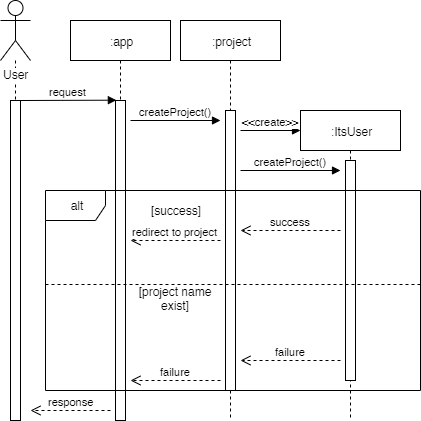

The diagram above was exported from draw.io. Its source (the exported page's mxGraphModel, read from the mxfile embedded in the PNG):
<mxGraphModel dx="813" dy="470" grid="1" gridSize="10" guides="1" tooltips="1" connect="1" arrows="1" fold="1" page="1" pageScale="1" pageWidth="827" pageHeight="1169" math="0" shadow="0">
  <root>
    <mxCell id="WsOqy0xkiLy0U9SEPv2c-0" />
    <mxCell id="WsOqy0xkiLy0U9SEPv2c-1" parent="WsOqy0xkiLy0U9SEPv2c-0" />
    <mxCell id="Jb856Vd3qnmjijHqiDhG-0" value=":app" style="shape=umlLifeline;perimeter=lifelinePerimeter;whiteSpace=wrap;html=1;container=1;collapsible=0;recursiveResize=0;outlineConnect=0;" vertex="1" parent="WsOqy0xkiLy0U9SEPv2c-1">
      <mxGeometry x="200" y="80" width="100" height="400" as="geometry" />
    </mxCell>
    <mxCell id="Jb856Vd3qnmjijHqiDhG-1" value="" style="html=1;points=[];perimeter=orthogonalPerimeter;" vertex="1" parent="Jb856Vd3qnmjijHqiDhG-0">
      <mxGeometry x="45" y="80" width="10" height="320" as="geometry" />
    </mxCell>
    <mxCell id="Jb856Vd3qnmjijHqiDhG-2" value="createProject()" style="html=1;verticalAlign=bottom;endArrow=block;" edge="1" parent="Jb856Vd3qnmjijHqiDhG-0">
      <mxGeometry width="80" relative="1" as="geometry">
        <mxPoint x="60" y="100" as="sourcePoint" />
        <mxPoint x="150" y="100" as="targetPoint" />
      </mxGeometry>
    </mxCell>
    <mxCell id="Jb856Vd3qnmjijHqiDhG-3" value="redirect to project" style="html=1;verticalAlign=bottom;endArrow=open;dashed=1;endSize=8;" edge="1" parent="Jb856Vd3qnmjijHqiDhG-0">
      <mxGeometry relative="1" as="geometry">
        <mxPoint x="150" y="220" as="sourcePoint" />
        <mxPoint x="60" y="220" as="targetPoint" />
      </mxGeometry>
    </mxCell>
    <mxCell id="Jb856Vd3qnmjijHqiDhG-4" style="edgeStyle=orthogonalEdgeStyle;rounded=0;orthogonalLoop=1;jettySize=auto;html=1;endArrow=none;endFill=0;dashed=1;" edge="1" parent="WsOqy0xkiLy0U9SEPv2c-1" source="Jb856Vd3qnmjijHqiDhG-5" target="Jb856Vd3qnmjijHqiDhG-9">
      <mxGeometry relative="1" as="geometry">
        <mxPoint x="145" y="440" as="targetPoint" />
      </mxGeometry>
    </mxCell>
    <mxCell id="Jb856Vd3qnmjijHqiDhG-5" value="User" style="shape=umlActor;verticalLabelPosition=bottom;labelBackgroundColor=#ffffff;verticalAlign=top;html=1;" vertex="1" parent="WsOqy0xkiLy0U9SEPv2c-1">
      <mxGeometry x="130" y="60" width="30" height="60" as="geometry" />
    </mxCell>
    <mxCell id="Jb856Vd3qnmjijHqiDhG-6" value="request" style="html=1;verticalAlign=bottom;endArrow=block;entryX=0.086;entryY=-0.001;entryDx=0;entryDy=0;entryPerimeter=0;" edge="1" parent="WsOqy0xkiLy0U9SEPv2c-1" target="Jb856Vd3qnmjijHqiDhG-1">
      <mxGeometry width="80" relative="1" as="geometry">
        <mxPoint x="150" y="159.9999999999999" as="sourcePoint" />
        <mxPoint x="220" y="160" as="targetPoint" />
      </mxGeometry>
    </mxCell>
    <mxCell id="Jb856Vd3qnmjijHqiDhG-7" value=":ItsUser" style="shape=umlLifeline;perimeter=lifelinePerimeter;whiteSpace=wrap;html=1;container=1;collapsible=0;recursiveResize=0;outlineConnect=0;" vertex="1" parent="WsOqy0xkiLy0U9SEPv2c-1">
      <mxGeometry x="430" y="170" width="100" height="310" as="geometry" />
    </mxCell>
    <mxCell id="Jb856Vd3qnmjijHqiDhG-8" value="" style="html=1;points=[];perimeter=orthogonalPerimeter;" vertex="1" parent="Jb856Vd3qnmjijHqiDhG-7">
      <mxGeometry x="45" y="50" width="10" height="220" as="geometry" />
    </mxCell>
    <mxCell id="Jb856Vd3qnmjijHqiDhG-9" value="" style="html=1;points=[];perimeter=orthogonalPerimeter;" vertex="1" parent="WsOqy0xkiLy0U9SEPv2c-1">
      <mxGeometry x="140" y="160" width="10" height="320" as="geometry" />
    </mxCell>
    <mxCell id="Jb856Vd3qnmjijHqiDhG-10" value=":project" style="shape=umlLifeline;perimeter=lifelinePerimeter;whiteSpace=wrap;html=1;container=1;collapsible=0;recursiveResize=0;outlineConnect=0;" vertex="1" parent="WsOqy0xkiLy0U9SEPv2c-1">
      <mxGeometry x="310" y="80" width="100" height="400" as="geometry" />
    </mxCell>
    <mxCell id="Jb856Vd3qnmjijHqiDhG-11" value="" style="html=1;points=[];perimeter=orthogonalPerimeter;" vertex="1" parent="Jb856Vd3qnmjijHqiDhG-10">
      <mxGeometry x="45" y="90" width="10" height="280" as="geometry" />
    </mxCell>
    <mxCell id="Jb856Vd3qnmjijHqiDhG-12" value="createProject()" style="html=1;verticalAlign=bottom;endArrow=block;" edge="1" parent="Jb856Vd3qnmjijHqiDhG-10">
      <mxGeometry width="80" relative="1" as="geometry">
        <mxPoint x="60" y="150" as="sourcePoint" />
        <mxPoint x="160" y="150" as="targetPoint" />
      </mxGeometry>
    </mxCell>
    <mxCell id="Jb856Vd3qnmjijHqiDhG-14" value="&amp;lt;&amp;lt;create&amp;gt;&amp;gt;" style="html=1;verticalAlign=bottom;endArrow=block;" edge="1" parent="Jb856Vd3qnmjijHqiDhG-10">
      <mxGeometry width="80" relative="1" as="geometry">
        <mxPoint x="60" y="110" as="sourcePoint" />
        <mxPoint x="120" y="110" as="targetPoint" />
      </mxGeometry>
    </mxCell>
    <mxCell id="Jb856Vd3qnmjijHqiDhG-19" value="success" style="html=1;verticalAlign=bottom;endArrow=open;dashed=1;endSize=8;" edge="1" parent="Jb856Vd3qnmjijHqiDhG-10">
      <mxGeometry relative="1" as="geometry">
        <mxPoint x="160" y="210" as="sourcePoint" />
        <mxPoint x="60" y="210" as="targetPoint" />
      </mxGeometry>
    </mxCell>
    <mxCell id="Jb856Vd3qnmjijHqiDhG-15" value="response" style="html=1;verticalAlign=bottom;endArrow=open;dashed=1;endSize=8;" edge="1" parent="WsOqy0xkiLy0U9SEPv2c-1">
      <mxGeometry relative="1" as="geometry">
        <mxPoint x="240" y="469.9999999999999" as="sourcePoint" />
        <mxPoint x="160" y="469.9999999999999" as="targetPoint" />
      </mxGeometry>
    </mxCell>
    <mxCell id="Jb856Vd3qnmjijHqiDhG-17" value="alt" style="shape=umlFrame;whiteSpace=wrap;html=1;" vertex="1" parent="WsOqy0xkiLy0U9SEPv2c-1">
      <mxGeometry x="175" y="250" width="375" height="200" as="geometry" />
    </mxCell>
    <mxCell id="Jb856Vd3qnmjijHqiDhG-18" value="[success]" style="text;html=1;strokeColor=none;fillColor=none;align=center;verticalAlign=middle;whiteSpace=wrap;rounded=0;" vertex="1" parent="WsOqy0xkiLy0U9SEPv2c-1">
      <mxGeometry x="270" y="260" width="70" height="20" as="geometry" />
    </mxCell>
    <mxCell id="Jb856Vd3qnmjijHqiDhG-20" value="failure" style="html=1;verticalAlign=bottom;endArrow=open;dashed=1;endSize=8;" edge="1" parent="WsOqy0xkiLy0U9SEPv2c-1">
      <mxGeometry relative="1" as="geometry">
        <mxPoint x="470" y="420" as="sourcePoint" />
        <mxPoint x="370" y="420" as="targetPoint" />
      </mxGeometry>
    </mxCell>
    <mxCell id="Jb856Vd3qnmjijHqiDhG-21" value="failure" style="html=1;verticalAlign=bottom;endArrow=open;dashed=1;endSize=8;" edge="1" parent="WsOqy0xkiLy0U9SEPv2c-1">
      <mxGeometry relative="1" as="geometry">
        <mxPoint x="350" y="440" as="sourcePoint" />
        <mxPoint x="260" y="440" as="targetPoint" />
      </mxGeometry>
    </mxCell>
    <mxCell id="Jb856Vd3qnmjijHqiDhG-23" value="" style="line;strokeWidth=1;fillColor=none;align=left;verticalAlign=middle;spacingTop=-1;spacingLeft=3;spacingRight=3;rotatable=0;labelPosition=right;points=[];portConstraint=eastwest;dashed=1;" vertex="1" parent="WsOqy0xkiLy0U9SEPv2c-1">
      <mxGeometry x="175" y="340" width="375" height="8" as="geometry" />
    </mxCell>
    <mxCell id="Jb856Vd3qnmjijHqiDhG-24" value="[project name exist]" style="text;html=1;strokeColor=none;fillColor=none;align=center;verticalAlign=middle;whiteSpace=wrap;rounded=0;dashed=1;" vertex="1" parent="WsOqy0xkiLy0U9SEPv2c-1">
      <mxGeometry x="265" y="348" width="80" height="20" as="geometry" />
    </mxCell>
  </root>
</mxGraphModel>